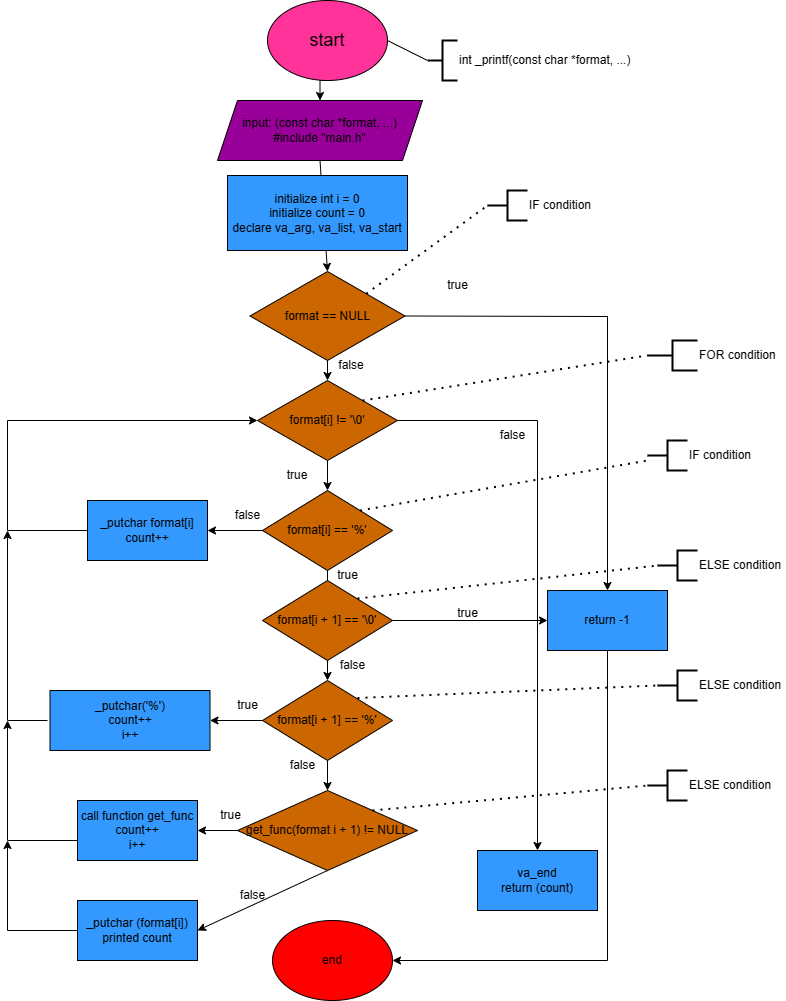

The diagram above was exported from draw.io. Its source (the exported page's mxGraphModel, read from the mxfile embedded in the PNG):
<mxGraphModel dx="1386" dy="751" grid="1" gridSize="10" guides="1" tooltips="1" connect="1" arrows="1" fold="1" page="1" pageScale="1" pageWidth="827" pageHeight="1169" math="0" shadow="0">
  <root>
    <mxCell id="0" />
    <mxCell id="1" parent="0" />
    <mxCell id="okk24JC8bIu7uK4Z7Yf7-2" style="edgeStyle=orthogonalEdgeStyle;rounded=0;orthogonalLoop=1;jettySize=auto;html=1;exitX=0.5;exitY=1;exitDx=0;exitDy=0;entryX=0.5;entryY=0;entryDx=0;entryDy=0;" parent="1" source="okk24JC8bIu7uK4Z7Yf7-1" target="okk24JC8bIu7uK4Z7Yf7-3" edge="1">
      <mxGeometry relative="1" as="geometry">
        <mxPoint x="340" y="160" as="targetPoint" />
      </mxGeometry>
    </mxCell>
    <mxCell id="okk24JC8bIu7uK4Z7Yf7-1" value="&lt;font style=&quot;font-size: 18px;&quot;&gt;start&lt;/font&gt;" style="ellipse;whiteSpace=wrap;html=1;fillColor=#FF3399;" parent="1" vertex="1">
      <mxGeometry x="300" width="120" height="80" as="geometry" />
    </mxCell>
    <mxCell id="okk24JC8bIu7uK4Z7Yf7-3" value="input: (const char *format, ...)&lt;div&gt;#include &quot;main.h&quot;&lt;/div&gt;" style="shape=parallelogram;perimeter=parallelogramPerimeter;whiteSpace=wrap;html=1;fixedSize=1;fillColor=#990099;" parent="1" vertex="1">
      <mxGeometry x="250" y="100" width="205" height="60" as="geometry" />
    </mxCell>
    <mxCell id="okk24JC8bIu7uK4Z7Yf7-4" value="int _printf(const char *format, ...)" style="strokeWidth=2;html=1;shape=mxgraph.flowchart.annotation_2;align=left;labelPosition=right;pointerEvents=1;" parent="1" vertex="1">
      <mxGeometry x="460" y="40" width="30" height="40" as="geometry" />
    </mxCell>
    <mxCell id="okk24JC8bIu7uK4Z7Yf7-5" value="" style="endArrow=none;html=1;rounded=0;entryX=0;entryY=0.5;entryDx=0;entryDy=0;entryPerimeter=0;exitX=1;exitY=0.5;exitDx=0;exitDy=0;" parent="1" source="okk24JC8bIu7uK4Z7Yf7-1" target="okk24JC8bIu7uK4Z7Yf7-4" edge="1">
      <mxGeometry width="50" height="50" relative="1" as="geometry">
        <mxPoint x="360" y="420" as="sourcePoint" />
        <mxPoint x="410" y="370" as="targetPoint" />
      </mxGeometry>
    </mxCell>
    <mxCell id="okk24JC8bIu7uK4Z7Yf7-6" value="format == NULL" style="rhombus;whiteSpace=wrap;html=1;fillColor=#CC6600;" parent="1" vertex="1">
      <mxGeometry x="282.5" y="271" width="155" height="89" as="geometry" />
    </mxCell>
    <mxCell id="okk24JC8bIu7uK4Z7Yf7-7" value="" style="endArrow=classic;html=1;rounded=0;exitX=0.5;exitY=1;exitDx=0;exitDy=0;entryX=0.5;entryY=0;entryDx=0;entryDy=0;" parent="1" source="okk24JC8bIu7uK4Z7Yf7-3" target="okk24JC8bIu7uK4Z7Yf7-6" edge="1">
      <mxGeometry width="50" height="50" relative="1" as="geometry">
        <mxPoint x="360" y="420" as="sourcePoint" />
        <mxPoint x="410" y="370" as="targetPoint" />
      </mxGeometry>
    </mxCell>
    <mxCell id="okk24JC8bIu7uK4Z7Yf7-8" value="" style="endArrow=classic;html=1;rounded=0;exitX=1;exitY=0.5;exitDx=0;exitDy=0;entryX=0.5;entryY=0;entryDx=0;entryDy=0;" parent="1" source="okk24JC8bIu7uK4Z7Yf7-6" target="okk24JC8bIu7uK4Z7Yf7-10" edge="1">
      <mxGeometry width="50" height="50" relative="1" as="geometry">
        <mxPoint x="360" y="420" as="sourcePoint" />
        <mxPoint x="560" y="520" as="targetPoint" />
        <Array as="points">
          <mxPoint x="640" y="316" />
        </Array>
      </mxGeometry>
    </mxCell>
    <mxCell id="okk24JC8bIu7uK4Z7Yf7-9" value="true" style="text;html=1;align=center;verticalAlign=middle;resizable=0;points=[];autosize=1;strokeColor=none;fillColor=none;" parent="1" vertex="1">
      <mxGeometry x="470" y="270" width="40" height="30" as="geometry" />
    </mxCell>
    <mxCell id="okk24JC8bIu7uK4Z7Yf7-10" value="return -1" style="rounded=0;whiteSpace=wrap;html=1;fillColor=#3399FF;" parent="1" vertex="1">
      <mxGeometry x="580" y="590" width="120" height="60" as="geometry" />
    </mxCell>
    <mxCell id="okk24JC8bIu7uK4Z7Yf7-11" value="format[i] != '\0'" style="rhombus;whiteSpace=wrap;html=1;fillColor=#CC6600;" parent="1" vertex="1">
      <mxGeometry x="290" y="380" width="140" height="80" as="geometry" />
    </mxCell>
    <mxCell id="okk24JC8bIu7uK4Z7Yf7-12" value="" style="endArrow=classic;html=1;rounded=0;exitX=0.5;exitY=1;exitDx=0;exitDy=0;entryX=0.5;entryY=0;entryDx=0;entryDy=0;" parent="1" source="okk24JC8bIu7uK4Z7Yf7-6" target="okk24JC8bIu7uK4Z7Yf7-11" edge="1">
      <mxGeometry width="50" height="50" relative="1" as="geometry">
        <mxPoint x="360" y="420" as="sourcePoint" />
        <mxPoint x="410" y="370" as="targetPoint" />
      </mxGeometry>
    </mxCell>
    <mxCell id="okk24JC8bIu7uK4Z7Yf7-15" value="_putchar('%')&lt;div&gt;count++&lt;/div&gt;&lt;div&gt;i++&lt;/div&gt;" style="rounded=0;whiteSpace=wrap;html=1;fillColor=#3399FF;" parent="1" vertex="1">
      <mxGeometry x="82.5" y="690" width="160" height="60" as="geometry" />
    </mxCell>
    <mxCell id="okk24JC8bIu7uK4Z7Yf7-18" value="true" style="text;html=1;align=center;verticalAlign=middle;whiteSpace=wrap;rounded=0;" parent="1" vertex="1">
      <mxGeometry x="300" y="460" width="60" height="30" as="geometry" />
    </mxCell>
    <mxCell id="okk24JC8bIu7uK4Z7Yf7-19" value="false" style="text;html=1;align=center;verticalAlign=middle;whiteSpace=wrap;rounded=0;" parent="1" vertex="1">
      <mxGeometry x="354" y="350" width="60" height="30" as="geometry" />
    </mxCell>
    <mxCell id="okk24JC8bIu7uK4Z7Yf7-21" value="_putchar&amp;nbsp;&lt;span style=&quot;background-color: initial;&quot;&gt;format[i]&lt;/span&gt;&lt;div&gt;count++&lt;/div&gt;" style="rounded=0;whiteSpace=wrap;html=1;fillColor=#3399FF;" parent="1" vertex="1">
      <mxGeometry x="120" y="500" width="120" height="60" as="geometry" />
    </mxCell>
    <mxCell id="okk24JC8bIu7uK4Z7Yf7-24" value="format[i] == '%'" style="rhombus;whiteSpace=wrap;html=1;fillColor=#CC6600;" parent="1" vertex="1">
      <mxGeometry x="295" y="490" width="130" height="80" as="geometry" />
    </mxCell>
    <mxCell id="okk24JC8bIu7uK4Z7Yf7-28" value="true" style="text;html=1;align=center;verticalAlign=middle;resizable=0;points=[];autosize=1;strokeColor=none;fillColor=none;" parent="1" vertex="1">
      <mxGeometry x="360" y="560" width="40" height="30" as="geometry" />
    </mxCell>
    <mxCell id="okk24JC8bIu7uK4Z7Yf7-29" value="va_end&lt;div&gt;return (count)&lt;/div&gt;" style="rounded=0;whiteSpace=wrap;html=1;fillColor=#3399FF;" parent="1" vertex="1">
      <mxGeometry x="510" y="850" width="120" height="60" as="geometry" />
    </mxCell>
    <mxCell id="okk24JC8bIu7uK4Z7Yf7-30" value="" style="endArrow=classic;html=1;rounded=0;exitX=1;exitY=0.5;exitDx=0;exitDy=0;entryX=0.5;entryY=0;entryDx=0;entryDy=0;" parent="1" source="okk24JC8bIu7uK4Z7Yf7-11" target="okk24JC8bIu7uK4Z7Yf7-29" edge="1">
      <mxGeometry width="50" height="50" relative="1" as="geometry">
        <mxPoint x="340" y="660" as="sourcePoint" />
        <mxPoint x="390" y="610" as="targetPoint" />
        <Array as="points">
          <mxPoint x="570" y="420" />
        </Array>
      </mxGeometry>
    </mxCell>
    <mxCell id="okk24JC8bIu7uK4Z7Yf7-31" value="false" style="text;html=1;align=center;verticalAlign=middle;resizable=0;points=[];autosize=1;strokeColor=none;fillColor=none;" parent="1" vertex="1">
      <mxGeometry x="520" y="420" width="50" height="30" as="geometry" />
    </mxCell>
    <mxCell id="okk24JC8bIu7uK4Z7Yf7-32" value="end" style="ellipse;whiteSpace=wrap;html=1;fillColor=#FF0000;" parent="1" vertex="1">
      <mxGeometry x="305" y="920" width="120" height="80" as="geometry" />
    </mxCell>
    <mxCell id="okk24JC8bIu7uK4Z7Yf7-33" value="" style="endArrow=classic;html=1;rounded=0;exitX=0.5;exitY=1;exitDx=0;exitDy=0;entryX=1;entryY=0.5;entryDx=0;entryDy=0;" parent="1" source="okk24JC8bIu7uK4Z7Yf7-10" target="okk24JC8bIu7uK4Z7Yf7-32" edge="1">
      <mxGeometry width="50" height="50" relative="1" as="geometry">
        <mxPoint x="340" y="660" as="sourcePoint" />
        <mxPoint x="600" y="810" as="targetPoint" />
        <Array as="points">
          <mxPoint x="640" y="960" />
        </Array>
      </mxGeometry>
    </mxCell>
    <mxCell id="okk24JC8bIu7uK4Z7Yf7-35" value="call function get_func&lt;div&gt;count++&lt;/div&gt;&lt;div&gt;i++&lt;/div&gt;" style="rounded=0;whiteSpace=wrap;html=1;fillColor=#3399FF;" parent="1" vertex="1">
      <mxGeometry x="110" y="800" width="120" height="60" as="geometry" />
    </mxCell>
    <mxCell id="okk24JC8bIu7uK4Z7Yf7-37" value="false" style="text;html=1;align=center;verticalAlign=middle;resizable=0;points=[];autosize=1;strokeColor=none;fillColor=none;" parent="1" vertex="1">
      <mxGeometry x="255" y="500" width="50" height="30" as="geometry" />
    </mxCell>
    <mxCell id="okk24JC8bIu7uK4Z7Yf7-39" value="" style="endArrow=none;dashed=1;html=1;dashPattern=1 3;strokeWidth=2;rounded=0;exitX=1;exitY=0;exitDx=0;exitDy=0;entryX=0;entryY=0.5;entryDx=0;entryDy=0;entryPerimeter=0;" parent="1" source="okk24JC8bIu7uK4Z7Yf7-6" target="okk24JC8bIu7uK4Z7Yf7-40" edge="1">
      <mxGeometry width="50" height="50" relative="1" as="geometry">
        <mxPoint x="340" y="340" as="sourcePoint" />
        <mxPoint x="520" y="200" as="targetPoint" />
      </mxGeometry>
    </mxCell>
    <mxCell id="okk24JC8bIu7uK4Z7Yf7-40" value="IF condition" style="strokeWidth=2;html=1;shape=mxgraph.flowchart.annotation_2;align=left;labelPosition=right;pointerEvents=1;" parent="1" vertex="1">
      <mxGeometry x="520" y="190" width="40" height="30" as="geometry" />
    </mxCell>
    <mxCell id="okk24JC8bIu7uK4Z7Yf7-41" value="" style="endArrow=none;dashed=1;html=1;dashPattern=1 3;strokeWidth=2;rounded=0;exitX=1;exitY=0;exitDx=0;exitDy=0;entryX=0;entryY=0.5;entryDx=0;entryDy=0;entryPerimeter=0;" parent="1" source="okk24JC8bIu7uK4Z7Yf7-11" target="okk24JC8bIu7uK4Z7Yf7-42" edge="1">
      <mxGeometry width="50" height="50" relative="1" as="geometry">
        <mxPoint x="720" y="490" as="sourcePoint" />
        <mxPoint x="680" y="360" as="targetPoint" />
      </mxGeometry>
    </mxCell>
    <mxCell id="okk24JC8bIu7uK4Z7Yf7-42" value="FOR condition" style="strokeWidth=2;html=1;shape=mxgraph.flowchart.annotation_2;align=left;labelPosition=right;pointerEvents=1;" parent="1" vertex="1">
      <mxGeometry x="680" y="340" width="50" height="30" as="geometry" />
    </mxCell>
    <mxCell id="okk24JC8bIu7uK4Z7Yf7-43" value="get_func(format i + 1) != NULL" style="rhombus;whiteSpace=wrap;html=1;fillColor=#CC6600;" parent="1" vertex="1">
      <mxGeometry x="270" y="790" width="180" height="80" as="geometry" />
    </mxCell>
    <mxCell id="okk24JC8bIu7uK4Z7Yf7-44" value="" style="endArrow=classic;html=1;rounded=0;exitX=0;exitY=0.5;exitDx=0;exitDy=0;entryX=1;entryY=0.5;entryDx=0;entryDy=0;" parent="1" source="okk24JC8bIu7uK4Z7Yf7-24" edge="1">
      <mxGeometry width="50" height="50" relative="1" as="geometry">
        <mxPoint x="680" y="600" as="sourcePoint" />
        <mxPoint x="240" y="530" as="targetPoint" />
      </mxGeometry>
    </mxCell>
    <mxCell id="okk24JC8bIu7uK4Z7Yf7-46" value="" style="endArrow=classic;html=1;rounded=0;exitX=0.5;exitY=1;exitDx=0;exitDy=0;entryX=0.5;entryY=0;entryDx=0;entryDy=0;" parent="1" source="okk24JC8bIu7uK4Z7Yf7-11" target="okk24JC8bIu7uK4Z7Yf7-24" edge="1">
      <mxGeometry width="50" height="50" relative="1" as="geometry">
        <mxPoint x="680" y="600" as="sourcePoint" />
        <mxPoint x="730" y="550" as="targetPoint" />
      </mxGeometry>
    </mxCell>
    <mxCell id="okk24JC8bIu7uK4Z7Yf7-52" value="" style="endArrow=classic;html=1;rounded=0;exitX=0;exitY=0.5;exitDx=0;exitDy=0;entryX=1;entryY=0.5;entryDx=0;entryDy=0;" parent="1" source="mHBLT2qX8-jGZDuyVxZW-2" target="okk24JC8bIu7uK4Z7Yf7-15" edge="1">
      <mxGeometry width="50" height="50" relative="1" as="geometry">
        <mxPoint x="680" y="600" as="sourcePoint" />
        <mxPoint x="40" y="680" as="targetPoint" />
        <Array as="points" />
      </mxGeometry>
    </mxCell>
    <mxCell id="okk24JC8bIu7uK4Z7Yf7-54" value="true" style="text;html=1;align=center;verticalAlign=middle;resizable=0;points=[];autosize=1;strokeColor=none;fillColor=none;" parent="1" vertex="1">
      <mxGeometry x="260" y="690" width="40" height="30" as="geometry" />
    </mxCell>
    <mxCell id="okk24JC8bIu7uK4Z7Yf7-55" value="false" style="text;html=1;align=center;verticalAlign=middle;resizable=0;points=[];autosize=1;strokeColor=none;fillColor=none;" parent="1" vertex="1">
      <mxGeometry x="310" y="750" width="50" height="30" as="geometry" />
    </mxCell>
    <mxCell id="okk24JC8bIu7uK4Z7Yf7-56" value="" style="endArrow=none;dashed=1;html=1;dashPattern=1 3;strokeWidth=2;rounded=0;exitX=1;exitY=0;exitDx=0;exitDy=0;" parent="1" source="okk24JC8bIu7uK4Z7Yf7-24" edge="1">
      <mxGeometry width="50" height="50" relative="1" as="geometry">
        <mxPoint x="680" y="520" as="sourcePoint" />
        <mxPoint x="680" y="460" as="targetPoint" />
      </mxGeometry>
    </mxCell>
    <mxCell id="okk24JC8bIu7uK4Z7Yf7-57" value="IF condition" style="strokeWidth=2;html=1;shape=mxgraph.flowchart.annotation_2;align=left;labelPosition=right;pointerEvents=1;" parent="1" vertex="1">
      <mxGeometry x="680" y="440" width="40" height="30" as="geometry" />
    </mxCell>
    <mxCell id="okk24JC8bIu7uK4Z7Yf7-58" value="ELSE condition" style="strokeWidth=2;html=1;shape=mxgraph.flowchart.annotation_2;align=left;labelPosition=right;pointerEvents=1;" parent="1" vertex="1">
      <mxGeometry x="680" y="770" width="40" height="30" as="geometry" />
    </mxCell>
    <mxCell id="okk24JC8bIu7uK4Z7Yf7-59" value="" style="endArrow=none;dashed=1;html=1;dashPattern=1 3;strokeWidth=2;rounded=0;exitX=1;exitY=0;exitDx=0;exitDy=0;entryX=0;entryY=0.5;entryDx=0;entryDy=0;entryPerimeter=0;" parent="1" source="okk24JC8bIu7uK4Z7Yf7-43" target="okk24JC8bIu7uK4Z7Yf7-58" edge="1">
      <mxGeometry width="50" height="50" relative="1" as="geometry">
        <mxPoint x="680" y="590" as="sourcePoint" />
        <mxPoint x="730" y="540" as="targetPoint" />
      </mxGeometry>
    </mxCell>
    <mxCell id="mHBLT2qX8-jGZDuyVxZW-1" value="initialize int i = 0&lt;div&gt;initialize count = 0&lt;/div&gt;&lt;div&gt;declare va_arg, va_list, va_start&lt;/div&gt;" style="rounded=0;whiteSpace=wrap;html=1;fillColor=#3399FF;" parent="1" vertex="1">
      <mxGeometry x="260" y="175" width="180" height="75" as="geometry" />
    </mxCell>
    <mxCell id="mHBLT2qX8-jGZDuyVxZW-2" value="format[i + 1] == '%'" style="rhombus;whiteSpace=wrap;html=1;fillColor=#CC6600;" parent="1" vertex="1">
      <mxGeometry x="295" y="680" width="130" height="80" as="geometry" />
    </mxCell>
    <mxCell id="mHBLT2qX8-jGZDuyVxZW-3" value="" style="endArrow=classic;html=1;rounded=0;entryX=0.5;entryY=0;entryDx=0;entryDy=0;" parent="1" target="mHBLT2qX8-jGZDuyVxZW-2" edge="1">
      <mxGeometry width="50" height="50" relative="1" as="geometry">
        <mxPoint x="360" y="570" as="sourcePoint" />
        <mxPoint x="390" y="540" as="targetPoint" />
      </mxGeometry>
    </mxCell>
    <mxCell id="mHBLT2qX8-jGZDuyVxZW-4" value="" style="endArrow=classic;html=1;rounded=0;exitX=0.5;exitY=1;exitDx=0;exitDy=0;entryX=0.5;entryY=0;entryDx=0;entryDy=0;" parent="1" source="mHBLT2qX8-jGZDuyVxZW-2" target="okk24JC8bIu7uK4Z7Yf7-43" edge="1">
      <mxGeometry width="50" height="50" relative="1" as="geometry">
        <mxPoint x="340" y="590" as="sourcePoint" />
        <mxPoint x="390" y="540" as="targetPoint" />
      </mxGeometry>
    </mxCell>
    <mxCell id="mHBLT2qX8-jGZDuyVxZW-6" value="_putchar (format[i])&lt;div&gt;printed count&lt;/div&gt;" style="rounded=0;whiteSpace=wrap;html=1;fillColor=#3399FF;" parent="1" vertex="1">
      <mxGeometry x="110" y="900" width="120" height="60" as="geometry" />
    </mxCell>
    <mxCell id="mHBLT2qX8-jGZDuyVxZW-7" value="" style="endArrow=classic;html=1;rounded=0;exitX=0;exitY=0.5;exitDx=0;exitDy=0;entryX=1;entryY=0.5;entryDx=0;entryDy=0;" parent="1" source="okk24JC8bIu7uK4Z7Yf7-43" target="okk24JC8bIu7uK4Z7Yf7-35" edge="1">
      <mxGeometry width="50" height="50" relative="1" as="geometry">
        <mxPoint x="340" y="590" as="sourcePoint" />
        <mxPoint x="390" y="540" as="targetPoint" />
      </mxGeometry>
    </mxCell>
    <mxCell id="mHBLT2qX8-jGZDuyVxZW-8" value="" style="endArrow=classic;html=1;rounded=0;exitX=0.5;exitY=1;exitDx=0;exitDy=0;entryX=1;entryY=0.5;entryDx=0;entryDy=0;" parent="1" source="okk24JC8bIu7uK4Z7Yf7-43" target="mHBLT2qX8-jGZDuyVxZW-6" edge="1">
      <mxGeometry width="50" height="50" relative="1" as="geometry">
        <mxPoint x="340" y="590" as="sourcePoint" />
        <mxPoint x="390" y="540" as="targetPoint" />
        <Array as="points" />
      </mxGeometry>
    </mxCell>
    <mxCell id="mHBLT2qX8-jGZDuyVxZW-9" value="false" style="text;html=1;align=center;verticalAlign=middle;resizable=0;points=[];autosize=1;strokeColor=none;fillColor=none;" parent="1" vertex="1">
      <mxGeometry x="260" y="880" width="50" height="30" as="geometry" />
    </mxCell>
    <mxCell id="mHBLT2qX8-jGZDuyVxZW-10" value="true" style="text;html=1;align=center;verticalAlign=middle;resizable=0;points=[];autosize=1;strokeColor=none;fillColor=none;" parent="1" vertex="1">
      <mxGeometry x="242.5" y="800" width="40" height="30" as="geometry" />
    </mxCell>
    <mxCell id="mdDn4wtaoCFyLUG8QQqK-1" value="format[i + 1] == '\0'" style="rhombus;whiteSpace=wrap;html=1;fillColor=#CC6600;" parent="1" vertex="1">
      <mxGeometry x="295" y="580" width="130" height="80" as="geometry" />
    </mxCell>
    <mxCell id="mdDn4wtaoCFyLUG8QQqK-2" value="" style="endArrow=classic;html=1;rounded=0;exitX=1;exitY=0.5;exitDx=0;exitDy=0;entryX=0;entryY=0.5;entryDx=0;entryDy=0;" parent="1" source="mdDn4wtaoCFyLUG8QQqK-1" target="okk24JC8bIu7uK4Z7Yf7-10" edge="1">
      <mxGeometry width="50" height="50" relative="1" as="geometry">
        <mxPoint x="720" y="750" as="sourcePoint" />
        <mxPoint x="520" y="610" as="targetPoint" />
      </mxGeometry>
    </mxCell>
    <mxCell id="mdDn4wtaoCFyLUG8QQqK-3" value="true" style="text;html=1;align=center;verticalAlign=middle;resizable=0;points=[];autosize=1;strokeColor=none;fillColor=none;" parent="1" vertex="1">
      <mxGeometry x="480" y="598" width="40" height="30" as="geometry" />
    </mxCell>
    <mxCell id="mdDn4wtaoCFyLUG8QQqK-4" value="false" style="text;html=1;align=center;verticalAlign=middle;resizable=0;points=[];autosize=1;strokeColor=none;fillColor=none;" parent="1" vertex="1">
      <mxGeometry x="360" y="650" width="50" height="30" as="geometry" />
    </mxCell>
    <mxCell id="mdDn4wtaoCFyLUG8QQqK-6" value="ELSE condition" style="strokeWidth=2;html=1;shape=mxgraph.flowchart.annotation_2;align=left;labelPosition=right;pointerEvents=1;" parent="1" vertex="1">
      <mxGeometry x="690" y="670" width="40" height="30" as="geometry" />
    </mxCell>
    <mxCell id="mdDn4wtaoCFyLUG8QQqK-7" value="ELSE condition" style="strokeWidth=2;html=1;shape=mxgraph.flowchart.annotation_2;align=left;labelPosition=right;pointerEvents=1;" parent="1" vertex="1">
      <mxGeometry x="690" y="550" width="40" height="30" as="geometry" />
    </mxCell>
    <mxCell id="mdDn4wtaoCFyLUG8QQqK-8" value="" style="endArrow=none;dashed=1;html=1;dashPattern=1 3;strokeWidth=2;rounded=0;exitX=1;exitY=0;exitDx=0;exitDy=0;entryX=0;entryY=0.5;entryDx=0;entryDy=0;entryPerimeter=0;" parent="1" target="mdDn4wtaoCFyLUG8QQqK-6" edge="1">
      <mxGeometry width="50" height="50" relative="1" as="geometry">
        <mxPoint x="390" y="697.5" as="sourcePoint" />
        <mxPoint x="675" y="672.5" as="targetPoint" />
      </mxGeometry>
    </mxCell>
    <mxCell id="mdDn4wtaoCFyLUG8QQqK-9" value="" style="endArrow=none;dashed=1;html=1;dashPattern=1 3;strokeWidth=2;rounded=0;exitX=1;exitY=0;exitDx=0;exitDy=0;entryX=0;entryY=0.5;entryDx=0;entryDy=0;entryPerimeter=0;" parent="1" target="mdDn4wtaoCFyLUG8QQqK-7" edge="1">
      <mxGeometry width="50" height="50" relative="1" as="geometry">
        <mxPoint x="390" y="598" as="sourcePoint" />
        <mxPoint x="675" y="573" as="targetPoint" />
      </mxGeometry>
    </mxCell>
    <mxCell id="mdDn4wtaoCFyLUG8QQqK-10" value="" style="endArrow=classic;html=1;rounded=0;exitX=0;exitY=0.5;exitDx=0;exitDy=0;entryX=0;entryY=0.5;entryDx=0;entryDy=0;" parent="1" source="okk24JC8bIu7uK4Z7Yf7-21" target="okk24JC8bIu7uK4Z7Yf7-11" edge="1">
      <mxGeometry width="50" height="50" relative="1" as="geometry">
        <mxPoint x="720" y="640" as="sourcePoint" />
        <mxPoint x="770" y="590" as="targetPoint" />
        <Array as="points">
          <mxPoint x="40" y="530" />
          <mxPoint x="40" y="420" />
        </Array>
      </mxGeometry>
    </mxCell>
    <mxCell id="mdDn4wtaoCFyLUG8QQqK-11" value="" style="endArrow=classic;html=1;rounded=0;" parent="1" edge="1">
      <mxGeometry width="50" height="50" relative="1" as="geometry">
        <mxPoint x="80" y="720" as="sourcePoint" />
        <mxPoint x="40" y="530" as="targetPoint" />
        <Array as="points">
          <mxPoint x="40" y="720" />
        </Array>
      </mxGeometry>
    </mxCell>
    <mxCell id="mdDn4wtaoCFyLUG8QQqK-12" value="" style="endArrow=classic;html=1;rounded=0;" parent="1" edge="1">
      <mxGeometry width="50" height="50" relative="1" as="geometry">
        <mxPoint x="110" y="840" as="sourcePoint" />
        <mxPoint x="40" y="720" as="targetPoint" />
        <Array as="points">
          <mxPoint x="40" y="840" />
        </Array>
      </mxGeometry>
    </mxCell>
    <mxCell id="mdDn4wtaoCFyLUG8QQqK-13" value="" style="endArrow=classic;html=1;rounded=0;exitX=0;exitY=0.5;exitDx=0;exitDy=0;" parent="1" source="mHBLT2qX8-jGZDuyVxZW-6" edge="1">
      <mxGeometry width="50" height="50" relative="1" as="geometry">
        <mxPoint x="120" y="850" as="sourcePoint" />
        <mxPoint x="40" y="840" as="targetPoint" />
        <Array as="points">
          <mxPoint x="40" y="930" />
        </Array>
      </mxGeometry>
    </mxCell>
  </root>
</mxGraphModel>